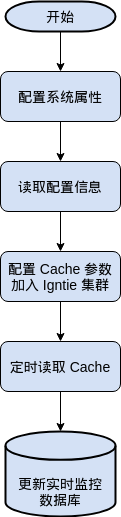

The diagram above was exported from draw.io. Its source (the exported page's mxGraphModel, read from the mxfile embedded in the PNG):
<mxGraphModel dx="1422" dy="761" grid="1" gridSize="10" guides="1" tooltips="1" connect="1" arrows="1" fold="1" page="1" pageScale="1" pageWidth="1654" pageHeight="1169" math="0" shadow="0">
  <root>
    <mxCell id="0" />
    <mxCell id="1" parent="0" />
    <mxCell id="ku3vgpIeAmliz-V_pQow-8" value="" style="edgeStyle=orthogonalEdgeStyle;rounded=0;orthogonalLoop=1;jettySize=auto;html=1;" edge="1" parent="1" source="ku3vgpIeAmliz-V_pQow-1" target="ku3vgpIeAmliz-V_pQow-2">
      <mxGeometry relative="1" as="geometry" />
    </mxCell>
    <mxCell id="ku3vgpIeAmliz-V_pQow-1" value="&lt;font style=&quot;font-size: 14px&quot;&gt;开始&lt;/font&gt;" style="strokeWidth=2;html=1;shape=mxgraph.flowchart.terminator;whiteSpace=wrap;fillColor=#D4E1F5;" vertex="1" parent="1">
      <mxGeometry x="305" y="130" width="110" height="30" as="geometry" />
    </mxCell>
    <mxCell id="ku3vgpIeAmliz-V_pQow-9" value="" style="edgeStyle=orthogonalEdgeStyle;rounded=0;orthogonalLoop=1;jettySize=auto;html=1;" edge="1" parent="1" source="ku3vgpIeAmliz-V_pQow-2" target="ku3vgpIeAmliz-V_pQow-3">
      <mxGeometry relative="1" as="geometry" />
    </mxCell>
    <mxCell id="ku3vgpIeAmliz-V_pQow-2" value="&lt;font style=&quot;font-size: 14px&quot;&gt;配置系统属性&lt;/font&gt;" style="rounded=1;whiteSpace=wrap;html=1;fillColor=#D4E1F5;" vertex="1" parent="1">
      <mxGeometry x="300" y="200" width="120" height="50" as="geometry" />
    </mxCell>
    <mxCell id="ku3vgpIeAmliz-V_pQow-10" value="" style="edgeStyle=orthogonalEdgeStyle;rounded=0;orthogonalLoop=1;jettySize=auto;html=1;" edge="1" parent="1" source="ku3vgpIeAmliz-V_pQow-3" target="ku3vgpIeAmliz-V_pQow-4">
      <mxGeometry relative="1" as="geometry" />
    </mxCell>
    <mxCell id="ku3vgpIeAmliz-V_pQow-3" value="&lt;font style=&quot;font-size: 14px&quot;&gt;读取配置信息&lt;/font&gt;" style="rounded=1;whiteSpace=wrap;html=1;fillColor=#D4E1F5;" vertex="1" parent="1">
      <mxGeometry x="300" y="290" width="120" height="50" as="geometry" />
    </mxCell>
    <mxCell id="ku3vgpIeAmliz-V_pQow-11" value="" style="edgeStyle=orthogonalEdgeStyle;rounded=0;orthogonalLoop=1;jettySize=auto;html=1;" edge="1" parent="1" source="ku3vgpIeAmliz-V_pQow-4" target="ku3vgpIeAmliz-V_pQow-5">
      <mxGeometry relative="1" as="geometry" />
    </mxCell>
    <mxCell id="ku3vgpIeAmliz-V_pQow-4" value="&lt;font style=&quot;font-size: 14px&quot;&gt;配置 Cache 参数&lt;br&gt;加入 Igntie 集群&lt;/font&gt;" style="rounded=1;whiteSpace=wrap;html=1;fillColor=#D4E1F5;" vertex="1" parent="1">
      <mxGeometry x="300" y="380" width="120" height="50" as="geometry" />
    </mxCell>
    <mxCell id="ku3vgpIeAmliz-V_pQow-12" value="" style="edgeStyle=orthogonalEdgeStyle;rounded=0;orthogonalLoop=1;jettySize=auto;html=1;" edge="1" parent="1" source="ku3vgpIeAmliz-V_pQow-5" target="ku3vgpIeAmliz-V_pQow-6">
      <mxGeometry relative="1" as="geometry" />
    </mxCell>
    <mxCell id="ku3vgpIeAmliz-V_pQow-5" value="&lt;span style=&quot;font-size: 14px&quot;&gt;定时读取 Cache&lt;/span&gt;" style="rounded=1;whiteSpace=wrap;html=1;fillColor=#D4E1F5;" vertex="1" parent="1">
      <mxGeometry x="300" y="470" width="120" height="50" as="geometry" />
    </mxCell>
    <mxCell id="ku3vgpIeAmliz-V_pQow-6" value="" style="strokeWidth=2;html=1;shape=mxgraph.flowchart.database;whiteSpace=wrap;fillColor=#D4E1F5;" vertex="1" parent="1">
      <mxGeometry x="305" y="560" width="110" height="85" as="geometry" />
    </mxCell>
    <mxCell id="ku3vgpIeAmliz-V_pQow-7" value="&lt;font style=&quot;font-size: 14px&quot;&gt;更新实时监控&lt;br&gt;数据库&lt;/font&gt;" style="text;html=1;strokeColor=none;fillColor=none;align=center;verticalAlign=middle;whiteSpace=wrap;rounded=0;" vertex="1" parent="1">
      <mxGeometry x="305" y="610" width="110" height="20" as="geometry" />
    </mxCell>
  </root>
</mxGraphModel>